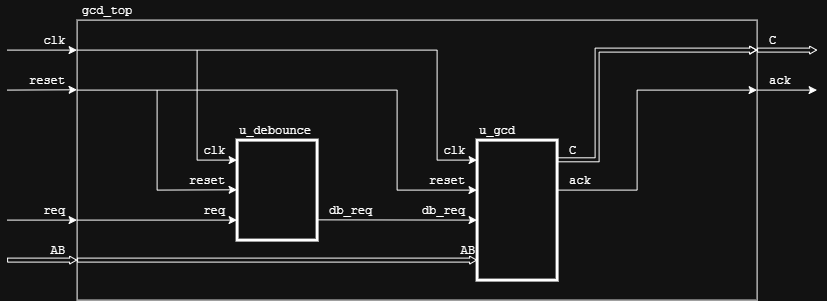

The diagram above was exported from draw.io. Its source (the exported page's mxGraphModel, read from the mxfile embedded in the PNG):
<mxGraphModel dx="858" dy="522" grid="1" gridSize="10" guides="1" tooltips="1" connect="1" arrows="1" fold="1" page="1" pageScale="1" pageWidth="827" pageHeight="1169" math="0" shadow="0">
  <root>
    <mxCell id="0" />
    <mxCell id="1" parent="0" />
    <mxCell id="goKI0E4C3JAG73qX3CMp-1" parent="1" style="rounded=0;whiteSpace=wrap;html=1;fillColor=none;container=0;connectIcon=1;connectable=0;" value="" vertex="1">
      <mxGeometry height="280" width="680" x="79" y="40" as="geometry" />
    </mxCell>
    <mxCell id="goKI0E4C3JAG73qX3CMp-2" parent="1" style="text;html=1;whiteSpace=wrap;strokeColor=none;fillColor=none;align=center;verticalAlign=middle;rounded=0;" value="&lt;font face=&quot;Courier New&quot;&gt;gcd_top&lt;/font&gt;" vertex="1">
      <mxGeometry height="20" width="60" x="79" y="20" as="geometry" />
    </mxCell>
    <mxCell id="e68B97hdKK1tCYG21FZK-3" parent="1" style="rounded=0;whiteSpace=wrap;html=1;fillColor=none;strokeWidth=3;" value="" vertex="1">
      <mxGeometry height="100" width="80" x="239" y="160" as="geometry" />
    </mxCell>
    <mxCell id="e68B97hdKK1tCYG21FZK-4" parent="1" style="text;html=1;whiteSpace=wrap;strokeColor=none;fillColor=none;align=left;verticalAlign=middle;rounded=0;" value="&lt;font face=&quot;Courier New&quot;&gt;u_debounce&lt;/font&gt;" vertex="1">
      <mxGeometry height="20" width="90" x="239" y="140" as="geometry" />
    </mxCell>
    <mxCell id="e68B97hdKK1tCYG21FZK-8" parent="1" style="text;html=1;whiteSpace=wrap;strokeColor=none;fillColor=none;align=right;verticalAlign=middle;rounded=0;container=0;" value="&lt;font face=&quot;Courier New&quot;&gt;AB&lt;/font&gt;" vertex="1">
      <mxGeometry height="20" width="60" x="9" y="260" as="geometry" />
    </mxCell>
    <mxCell id="e68B97hdKK1tCYG21FZK-15" edge="1" parent="1" source="e68B97hdKK1tCYG21FZK-8" style="shape=flexArrow;endArrow=classic;html=1;rounded=0;width=4;endSize=2;endWidth=3;exitX=0;exitY=1;exitDx=0;exitDy=0;" value="">
      <mxGeometry height="50" relative="1" width="50" as="geometry">
        <mxPoint x="-1" y="280" as="sourcePoint" />
        <mxPoint x="79" y="280" as="targetPoint" />
      </mxGeometry>
    </mxCell>
    <mxCell id="e68B97hdKK1tCYG21FZK-20" connectable="0" parent="1" style="group" value="" vertex="1">
      <mxGeometry height="20" width="80" x="159" y="160" as="geometry" />
    </mxCell>
    <mxCell id="e68B97hdKK1tCYG21FZK-21" parent="e68B97hdKK1tCYG21FZK-20" style="text;html=1;whiteSpace=wrap;strokeColor=none;fillColor=none;align=right;verticalAlign=middle;rounded=0;" value="&lt;font face=&quot;Courier New&quot;&gt;clk&lt;/font&gt;" vertex="1">
      <mxGeometry height="20" width="60" x="10" as="geometry" />
    </mxCell>
    <mxCell id="e68B97hdKK1tCYG21FZK-22" edge="1" parent="e68B97hdKK1tCYG21FZK-20" style="endArrow=classic;html=1;rounded=0;" value="">
      <mxGeometry height="50" relative="1" width="50" as="geometry">
        <Array as="points">
          <mxPoint x="40" y="20" />
        </Array>
        <mxPoint x="40" y="-90" as="sourcePoint" />
        <mxPoint x="80" y="20" as="targetPoint" />
      </mxGeometry>
    </mxCell>
    <mxCell id="e68B97hdKK1tCYG21FZK-24" connectable="0" parent="1" style="group" value="" vertex="1">
      <mxGeometry height="20" width="80" x="159" y="190" as="geometry" />
    </mxCell>
    <mxCell id="e68B97hdKK1tCYG21FZK-25" parent="e68B97hdKK1tCYG21FZK-24" style="text;html=1;whiteSpace=wrap;strokeColor=none;fillColor=none;align=right;verticalAlign=middle;rounded=0;" value="&lt;font face=&quot;Courier New&quot;&gt;reset&lt;/font&gt;" vertex="1">
      <mxGeometry height="20" width="60" x="10" as="geometry" />
    </mxCell>
    <mxCell id="e68B97hdKK1tCYG21FZK-26" edge="1" parent="e68B97hdKK1tCYG21FZK-24" style="endArrow=classic;html=1;rounded=0;" value="">
      <mxGeometry height="50" relative="1" width="50" as="geometry">
        <Array as="points">
          <mxPoint y="20" />
        </Array>
        <mxPoint y="-80" as="sourcePoint" />
        <mxPoint x="80" y="19.680000000000007" as="targetPoint" />
      </mxGeometry>
    </mxCell>
    <mxCell id="e68B97hdKK1tCYG21FZK-28" connectable="0" parent="1" style="group" value="" vertex="1">
      <mxGeometry height="20" width="80" x="159" y="220" as="geometry" />
    </mxCell>
    <mxCell id="e68B97hdKK1tCYG21FZK-29" parent="e68B97hdKK1tCYG21FZK-28" style="text;html=1;whiteSpace=wrap;strokeColor=none;fillColor=none;align=right;verticalAlign=middle;rounded=0;" value="&lt;font face=&quot;Courier New&quot;&gt;req&lt;/font&gt;" vertex="1">
      <mxGeometry height="20" width="60" x="10" as="geometry" />
    </mxCell>
    <mxCell id="e68B97hdKK1tCYG21FZK-30" edge="1" parent="e68B97hdKK1tCYG21FZK-28" style="endArrow=classic;html=1;rounded=0;" value="">
      <mxGeometry height="50" relative="1" width="50" as="geometry">
        <mxPoint x="-80" y="20" as="sourcePoint" />
        <mxPoint x="80" y="20" as="targetPoint" />
      </mxGeometry>
    </mxCell>
    <mxCell id="e68B97hdKK1tCYG21FZK-36" edge="1" parent="1" style="endArrow=classic;html=1;rounded=0;" value="">
      <mxGeometry height="50" relative="1" width="50" as="geometry">
        <Array as="points">
          <mxPoint x="439" y="70" />
          <mxPoint x="439" y="180" />
        </Array>
        <mxPoint x="79" y="70" as="sourcePoint" />
        <mxPoint x="479" y="180" as="targetPoint" />
      </mxGeometry>
    </mxCell>
    <mxCell id="e68B97hdKK1tCYG21FZK-37" edge="1" parent="1" style="endArrow=classic;html=1;rounded=0;" value="">
      <mxGeometry height="50" relative="1" width="50" as="geometry">
        <Array as="points">
          <mxPoint x="399" y="110" />
          <mxPoint x="399" y="210" />
        </Array>
        <mxPoint x="79" y="110" as="sourcePoint" />
        <mxPoint x="478.91999999999996" y="210" as="targetPoint" />
      </mxGeometry>
    </mxCell>
    <mxCell id="e68B97hdKK1tCYG21FZK-39" parent="1" style="rounded=0;whiteSpace=wrap;html=1;fillColor=none;strokeWidth=3;" value="" vertex="1">
      <mxGeometry height="140" width="80" x="479" y="160" as="geometry" />
    </mxCell>
    <mxCell id="e68B97hdKK1tCYG21FZK-40" parent="1" style="text;html=1;whiteSpace=wrap;strokeColor=none;fillColor=none;align=left;verticalAlign=middle;rounded=0;" value="&lt;font face=&quot;Courier New&quot;&gt;u_gcd&lt;/font&gt;" vertex="1">
      <mxGeometry height="20" width="90" x="479" y="140" as="geometry" />
    </mxCell>
    <mxCell id="e68B97hdKK1tCYG21FZK-45" connectable="0" parent="1" style="group" value="" vertex="1">
      <mxGeometry height="20" width="80" x="399" y="160" as="geometry" />
    </mxCell>
    <mxCell id="e68B97hdKK1tCYG21FZK-46" parent="e68B97hdKK1tCYG21FZK-45" style="text;html=1;whiteSpace=wrap;strokeColor=none;fillColor=none;align=right;verticalAlign=middle;rounded=0;" value="&lt;font face=&quot;Courier New&quot;&gt;clk&lt;/font&gt;" vertex="1">
      <mxGeometry height="20" width="60" x="10" as="geometry" />
    </mxCell>
    <mxCell id="e68B97hdKK1tCYG21FZK-48" connectable="0" parent="1" style="group;align=right;" value="" vertex="1">
      <mxGeometry height="20" width="80" x="399" y="190" as="geometry" />
    </mxCell>
    <mxCell id="e68B97hdKK1tCYG21FZK-49" parent="e68B97hdKK1tCYG21FZK-48" style="text;html=1;whiteSpace=wrap;strokeColor=none;fillColor=none;align=right;verticalAlign=middle;rounded=0;" value="&lt;font face=&quot;Courier New&quot;&gt;reset&lt;/font&gt;" vertex="1">
      <mxGeometry height="20" width="60" x="10" as="geometry" />
    </mxCell>
    <mxCell id="UJtfS4KsNYEpvXDdguOf-2" edge="1" parent="1" style="endArrow=classic;html=1;rounded=0;" value="">
      <mxGeometry height="50" relative="1" width="50" as="geometry">
        <mxPoint x="319" y="239.76" as="sourcePoint" />
        <mxPoint x="479" y="240" as="targetPoint" />
      </mxGeometry>
    </mxCell>
    <mxCell id="UJtfS4KsNYEpvXDdguOf-8" connectable="0" parent="1" style="group;align=right;" value="" vertex="1">
      <mxGeometry height="20" width="80" x="399" y="220" as="geometry" />
    </mxCell>
    <mxCell id="UJtfS4KsNYEpvXDdguOf-9" parent="UJtfS4KsNYEpvXDdguOf-8" style="text;html=1;whiteSpace=wrap;strokeColor=none;fillColor=none;align=right;verticalAlign=middle;rounded=0;" value="&lt;font face=&quot;Courier New&quot;&gt;db_req&lt;/font&gt;" vertex="1">
      <mxGeometry height="20" width="60" x="10" as="geometry" />
    </mxCell>
    <mxCell id="UJtfS4KsNYEpvXDdguOf-11" parent="1" style="text;html=1;whiteSpace=wrap;strokeColor=none;fillColor=none;align=left;verticalAlign=middle;rounded=0;" value="&lt;font face=&quot;Courier New&quot;&gt;db_req&lt;/font&gt;" vertex="1">
      <mxGeometry height="20" width="60" x="329" y="220" as="geometry" />
    </mxCell>
    <mxCell id="UJtfS4KsNYEpvXDdguOf-13" edge="1" parent="1" style="shape=flexArrow;endArrow=classic;html=1;rounded=0;width=4;endSize=2;endWidth=3;" value="">
      <mxGeometry height="50" relative="1" width="50" as="geometry">
        <mxPoint x="79" y="280" as="sourcePoint" />
        <mxPoint x="479" y="280" as="targetPoint" />
      </mxGeometry>
    </mxCell>
    <mxCell id="UJtfS4KsNYEpvXDdguOf-14" parent="1" style="text;html=1;whiteSpace=wrap;strokeColor=none;fillColor=none;align=right;verticalAlign=middle;rounded=0;" value="&lt;font face=&quot;Courier New&quot;&gt;AB&lt;/font&gt;" vertex="1">
      <mxGeometry height="20" width="60" x="419" y="260" as="geometry" />
    </mxCell>
    <mxCell id="UJtfS4KsNYEpvXDdguOf-15" edge="1" parent="1" style="shape=flexArrow;endArrow=classic;html=1;rounded=0;width=4;endSize=2;endWidth=3;" value="">
      <mxGeometry height="50" relative="1" width="50" as="geometry">
        <Array as="points">
          <mxPoint x="599" y="179.71" />
          <mxPoint x="599" y="70" />
        </Array>
        <mxPoint x="559" y="179.70999999999998" as="sourcePoint" />
        <mxPoint x="759" y="70" as="targetPoint" />
      </mxGeometry>
    </mxCell>
    <mxCell id="UJtfS4KsNYEpvXDdguOf-17" parent="1" style="text;html=1;whiteSpace=wrap;strokeColor=none;fillColor=none;align=left;verticalAlign=middle;rounded=0;" value="&lt;font face=&quot;Courier New&quot;&gt;C&lt;/font&gt;" vertex="1">
      <mxGeometry height="20" width="60" x="569" y="160" as="geometry" />
    </mxCell>
    <mxCell id="UJtfS4KsNYEpvXDdguOf-19" edge="1" parent="1" style="endArrow=classic;html=1;rounded=0;" value="">
      <mxGeometry height="50" relative="1" width="50" as="geometry">
        <Array as="points">
          <mxPoint x="639" y="210" />
          <mxPoint x="639" y="110" />
        </Array>
        <mxPoint x="559" y="210" as="sourcePoint" />
        <mxPoint x="759" y="110" as="targetPoint" />
      </mxGeometry>
    </mxCell>
    <mxCell id="UJtfS4KsNYEpvXDdguOf-23" parent="1" style="text;html=1;whiteSpace=wrap;strokeColor=none;fillColor=none;align=left;verticalAlign=middle;rounded=0;" value="&lt;font face=&quot;Courier New&quot;&gt;ack&lt;/font&gt;" vertex="1">
      <mxGeometry height="20" width="60" x="569" y="190" as="geometry" />
    </mxCell>
    <mxCell id="e68B97hdKK1tCYG21FZK-5" parent="1" style="text;html=1;whiteSpace=wrap;strokeColor=none;fillColor=none;align=right;verticalAlign=middle;rounded=0;" value="&lt;font face=&quot;Courier New&quot;&gt;clk&lt;/font&gt;" vertex="1">
      <mxGeometry height="20" width="60" x="9" y="50" as="geometry" />
    </mxCell>
    <mxCell id="e68B97hdKK1tCYG21FZK-14" edge="1" parent="1" source="e68B97hdKK1tCYG21FZK-5" style="endArrow=classic;html=1;rounded=0;exitX=0;exitY=1;exitDx=0;exitDy=0;" value="">
      <mxGeometry height="50" relative="1" width="50" as="geometry">
        <mxPoint x="-1" y="70" as="sourcePoint" />
        <mxPoint x="79" y="70" as="targetPoint" />
      </mxGeometry>
    </mxCell>
    <mxCell id="e68B97hdKK1tCYG21FZK-6" parent="1" style="text;html=1;whiteSpace=wrap;strokeColor=none;fillColor=none;align=right;verticalAlign=middle;rounded=0;" value="&lt;font face=&quot;Courier New&quot;&gt;reset&lt;/font&gt;" vertex="1">
      <mxGeometry height="20" width="60" x="9" y="90" as="geometry" />
    </mxCell>
    <mxCell id="e68B97hdKK1tCYG21FZK-13" edge="1" parent="1" source="e68B97hdKK1tCYG21FZK-6" style="endArrow=classic;html=1;rounded=0;exitX=0;exitY=1;exitDx=0;exitDy=0;" value="">
      <mxGeometry height="50" relative="1" width="50" as="geometry">
        <mxPoint x="-1" y="110" as="sourcePoint" />
        <mxPoint x="79" y="109.68" as="targetPoint" />
      </mxGeometry>
    </mxCell>
    <mxCell id="e68B97hdKK1tCYG21FZK-7" parent="1" style="text;html=1;whiteSpace=wrap;strokeColor=none;fillColor=none;align=right;verticalAlign=middle;rounded=0;" value="&lt;font face=&quot;Courier New&quot;&gt;req&lt;/font&gt;" vertex="1">
      <mxGeometry height="20" width="60" x="9" y="220" as="geometry" />
    </mxCell>
    <mxCell id="e68B97hdKK1tCYG21FZK-11" edge="1" parent="1" style="endArrow=classic;html=1;rounded=0;" value="">
      <mxGeometry height="50" relative="1" width="50" as="geometry">
        <mxPoint x="9" y="240" as="sourcePoint" />
        <mxPoint x="79" y="240" as="targetPoint" />
      </mxGeometry>
    </mxCell>
    <mxCell id="e68B97hdKK1tCYG21FZK-10" parent="1" style="text;html=1;whiteSpace=wrap;strokeColor=none;fillColor=none;align=left;verticalAlign=middle;rounded=0;" value="&lt;font face=&quot;Courier New&quot;&gt;C&lt;/font&gt;" vertex="1">
      <mxGeometry height="20" width="40" x="769" y="50" as="geometry" />
    </mxCell>
    <mxCell id="e68B97hdKK1tCYG21FZK-17" edge="1" parent="1" style="shape=flexArrow;endArrow=classic;html=1;rounded=0;width=4;endSize=2;endWidth=3;" value="">
      <mxGeometry height="50" relative="1" width="50" as="geometry">
        <mxPoint x="759" y="70" as="sourcePoint" />
        <mxPoint x="819" y="70" as="targetPoint" />
      </mxGeometry>
    </mxCell>
    <mxCell id="e68B97hdKK1tCYG21FZK-9" parent="1" style="text;html=1;whiteSpace=wrap;strokeColor=none;fillColor=none;align=left;verticalAlign=middle;rounded=0;" value="&lt;font face=&quot;Courier New&quot;&gt;ack&lt;/font&gt;" vertex="1">
      <mxGeometry height="20" width="30" x="769" y="90" as="geometry" />
    </mxCell>
    <mxCell id="e68B97hdKK1tCYG21FZK-18" edge="1" parent="1" style="endArrow=classic;html=1;rounded=0;" value="">
      <mxGeometry height="50" relative="1" width="50" as="geometry">
        <mxPoint x="759" y="110" as="sourcePoint" />
        <mxPoint x="819" y="110" as="targetPoint" />
      </mxGeometry>
    </mxCell>
  </root>
</mxGraphModel>